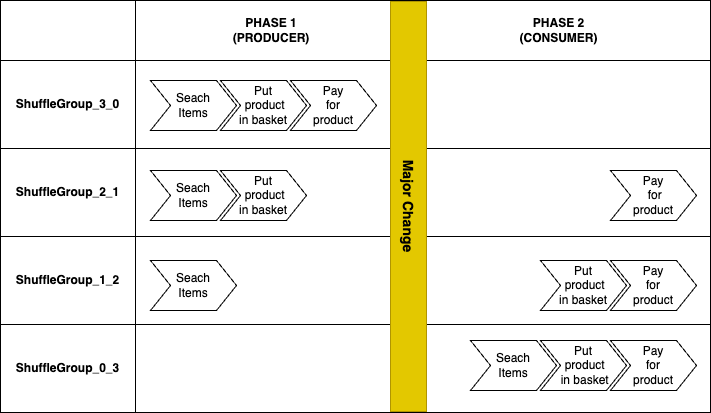

The diagram above was exported from draw.io. Its source (the exported page's mxGraphModel, read from the mxfile embedded in the PNG):
<mxGraphModel dx="1114" dy="878" grid="1" gridSize="10" guides="1" tooltips="1" connect="1" arrows="1" fold="1" page="1" pageScale="1" pageWidth="1169" pageHeight="827" math="0" shadow="0">
  <root>
    <mxCell id="0" />
    <mxCell id="1" parent="0" />
    <mxCell id="NAA2fx9nmXlu3vvGhhVC-1" value="" style="shape=table;html=1;whiteSpace=wrap;startSize=0;container=1;collapsible=0;childLayout=tableLayout;" parent="1" vertex="1">
      <mxGeometry x="30" y="80" width="710" height="412" as="geometry" />
    </mxCell>
    <mxCell id="NAA2fx9nmXlu3vvGhhVC-2" value="" style="shape=partialRectangle;html=1;whiteSpace=wrap;collapsible=0;dropTarget=0;pointerEvents=0;fillColor=none;top=0;left=0;bottom=0;right=0;points=[[0,0.5],[1,0.5]];portConstraint=eastwest;" parent="NAA2fx9nmXlu3vvGhhVC-1" vertex="1">
      <mxGeometry width="710" height="60" as="geometry" />
    </mxCell>
    <mxCell id="NAA2fx9nmXlu3vvGhhVC-3" value="" style="shape=partialRectangle;html=1;whiteSpace=wrap;connectable=0;overflow=hidden;fillColor=none;top=0;left=0;bottom=0;right=0;" parent="NAA2fx9nmXlu3vvGhhVC-2" vertex="1">
      <mxGeometry width="135" height="60" as="geometry">
        <mxRectangle width="135" height="60" as="alternateBounds" />
      </mxGeometry>
    </mxCell>
    <mxCell id="NAA2fx9nmXlu3vvGhhVC-4" value="&lt;span style=&quot;font-weight: 700&quot;&gt;PHASE 1&lt;/span&gt;&lt;br style=&quot;font-weight: 700&quot;&gt;&lt;span style=&quot;font-weight: 700&quot;&gt;(PRODUCER)&lt;/span&gt;" style="shape=partialRectangle;html=1;whiteSpace=wrap;connectable=0;overflow=hidden;fillColor=none;top=0;left=0;bottom=0;right=0;" parent="NAA2fx9nmXlu3vvGhhVC-2" vertex="1">
      <mxGeometry x="135" width="272" height="60" as="geometry">
        <mxRectangle width="272" height="60" as="alternateBounds" />
      </mxGeometry>
    </mxCell>
    <mxCell id="NAA2fx9nmXlu3vvGhhVC-5" value="&lt;span style=&quot;font-weight: 700&quot;&gt;PHASE 2&lt;/span&gt;&lt;br style=&quot;font-weight: 700&quot;&gt;&lt;span style=&quot;font-weight: 700&quot;&gt;(CONSUMER)&lt;/span&gt;" style="shape=partialRectangle;html=1;whiteSpace=wrap;connectable=0;overflow=hidden;fillColor=none;top=0;left=0;bottom=0;right=0;" parent="NAA2fx9nmXlu3vvGhhVC-2" vertex="1">
      <mxGeometry x="407" width="303" height="60" as="geometry">
        <mxRectangle width="303" height="60" as="alternateBounds" />
      </mxGeometry>
    </mxCell>
    <mxCell id="NAA2fx9nmXlu3vvGhhVC-6" value="" style="shape=partialRectangle;html=1;whiteSpace=wrap;collapsible=0;dropTarget=0;pointerEvents=0;fillColor=none;top=0;left=0;bottom=0;right=0;points=[[0,0.5],[1,0.5]];portConstraint=eastwest;" parent="NAA2fx9nmXlu3vvGhhVC-1" vertex="1">
      <mxGeometry y="60" width="710" height="88" as="geometry" />
    </mxCell>
    <mxCell id="NAA2fx9nmXlu3vvGhhVC-7" value="&lt;span style=&quot;font-weight: 700&quot;&gt;ShuffleGroup_3_0&lt;/span&gt;" style="shape=partialRectangle;html=1;whiteSpace=wrap;connectable=0;overflow=hidden;fillColor=none;top=0;left=0;bottom=0;right=0;" parent="NAA2fx9nmXlu3vvGhhVC-6" vertex="1">
      <mxGeometry width="135" height="88" as="geometry">
        <mxRectangle width="135" height="88" as="alternateBounds" />
      </mxGeometry>
    </mxCell>
    <mxCell id="NAA2fx9nmXlu3vvGhhVC-8" value="" style="shape=partialRectangle;html=1;whiteSpace=wrap;connectable=0;overflow=hidden;fillColor=none;top=0;left=0;bottom=0;right=0;" parent="NAA2fx9nmXlu3vvGhhVC-6" vertex="1">
      <mxGeometry x="135" width="272" height="88" as="geometry">
        <mxRectangle width="272" height="88" as="alternateBounds" />
      </mxGeometry>
    </mxCell>
    <mxCell id="NAA2fx9nmXlu3vvGhhVC-9" value="" style="shape=partialRectangle;html=1;whiteSpace=wrap;connectable=0;overflow=hidden;fillColor=none;top=0;left=0;bottom=0;right=0;" parent="NAA2fx9nmXlu3vvGhhVC-6" vertex="1">
      <mxGeometry x="407" width="303" height="88" as="geometry">
        <mxRectangle width="303" height="88" as="alternateBounds" />
      </mxGeometry>
    </mxCell>
    <mxCell id="NAA2fx9nmXlu3vvGhhVC-10" value="" style="shape=partialRectangle;html=1;whiteSpace=wrap;collapsible=0;dropTarget=0;pointerEvents=0;fillColor=none;top=0;left=0;bottom=0;right=0;points=[[0,0.5],[1,0.5]];portConstraint=eastwest;" parent="NAA2fx9nmXlu3vvGhhVC-1" vertex="1">
      <mxGeometry y="148" width="710" height="88" as="geometry" />
    </mxCell>
    <mxCell id="NAA2fx9nmXlu3vvGhhVC-11" value="&lt;span style=&quot;font-weight: 700&quot;&gt;ShuffleGroup_2_1&lt;/span&gt;" style="shape=partialRectangle;html=1;whiteSpace=wrap;connectable=0;overflow=hidden;fillColor=none;top=0;left=0;bottom=0;right=0;" parent="NAA2fx9nmXlu3vvGhhVC-10" vertex="1">
      <mxGeometry width="135" height="88" as="geometry">
        <mxRectangle width="135" height="88" as="alternateBounds" />
      </mxGeometry>
    </mxCell>
    <mxCell id="NAA2fx9nmXlu3vvGhhVC-12" value="" style="shape=partialRectangle;html=1;whiteSpace=wrap;connectable=0;overflow=hidden;fillColor=none;top=0;left=0;bottom=0;right=0;" parent="NAA2fx9nmXlu3vvGhhVC-10" vertex="1">
      <mxGeometry x="135" width="272" height="88" as="geometry">
        <mxRectangle width="272" height="88" as="alternateBounds" />
      </mxGeometry>
    </mxCell>
    <mxCell id="NAA2fx9nmXlu3vvGhhVC-13" value="" style="shape=partialRectangle;html=1;whiteSpace=wrap;connectable=0;overflow=hidden;fillColor=none;top=0;left=0;bottom=0;right=0;" parent="NAA2fx9nmXlu3vvGhhVC-10" vertex="1">
      <mxGeometry x="407" width="303" height="88" as="geometry">
        <mxRectangle width="303" height="88" as="alternateBounds" />
      </mxGeometry>
    </mxCell>
    <mxCell id="NAA2fx9nmXlu3vvGhhVC-14" value="" style="shape=partialRectangle;html=1;whiteSpace=wrap;collapsible=0;dropTarget=0;pointerEvents=0;fillColor=none;top=0;left=0;bottom=0;right=0;points=[[0,0.5],[1,0.5]];portConstraint=eastwest;" parent="NAA2fx9nmXlu3vvGhhVC-1" vertex="1">
      <mxGeometry y="236" width="710" height="88" as="geometry" />
    </mxCell>
    <mxCell id="NAA2fx9nmXlu3vvGhhVC-15" value="&lt;span style=&quot;font-weight: 700&quot;&gt;ShuffleGroup_1_2&lt;/span&gt;" style="shape=partialRectangle;html=1;whiteSpace=wrap;connectable=0;overflow=hidden;fillColor=none;top=0;left=0;bottom=0;right=0;" parent="NAA2fx9nmXlu3vvGhhVC-14" vertex="1">
      <mxGeometry width="135" height="88" as="geometry">
        <mxRectangle width="135" height="88" as="alternateBounds" />
      </mxGeometry>
    </mxCell>
    <mxCell id="NAA2fx9nmXlu3vvGhhVC-16" value="" style="shape=partialRectangle;html=1;whiteSpace=wrap;connectable=0;overflow=hidden;fillColor=none;top=0;left=0;bottom=0;right=0;" parent="NAA2fx9nmXlu3vvGhhVC-14" vertex="1">
      <mxGeometry x="135" width="272" height="88" as="geometry">
        <mxRectangle width="272" height="88" as="alternateBounds" />
      </mxGeometry>
    </mxCell>
    <mxCell id="NAA2fx9nmXlu3vvGhhVC-17" value="" style="shape=partialRectangle;html=1;whiteSpace=wrap;connectable=0;overflow=hidden;fillColor=none;top=0;left=0;bottom=0;right=0;" parent="NAA2fx9nmXlu3vvGhhVC-14" vertex="1">
      <mxGeometry x="407" width="303" height="88" as="geometry">
        <mxRectangle width="303" height="88" as="alternateBounds" />
      </mxGeometry>
    </mxCell>
    <mxCell id="NAA2fx9nmXlu3vvGhhVC-18" value="" style="shape=partialRectangle;html=1;whiteSpace=wrap;collapsible=0;dropTarget=0;pointerEvents=0;fillColor=none;top=0;left=0;bottom=0;right=0;points=[[0,0.5],[1,0.5]];portConstraint=eastwest;" parent="NAA2fx9nmXlu3vvGhhVC-1" vertex="1">
      <mxGeometry y="324" width="710" height="88" as="geometry" />
    </mxCell>
    <mxCell id="NAA2fx9nmXlu3vvGhhVC-19" value="&lt;span style=&quot;font-weight: 700&quot;&gt;ShuffleGroup_0_3&lt;/span&gt;" style="shape=partialRectangle;html=1;whiteSpace=wrap;connectable=0;overflow=hidden;fillColor=none;top=0;left=0;bottom=0;right=0;" parent="NAA2fx9nmXlu3vvGhhVC-18" vertex="1">
      <mxGeometry width="135" height="88" as="geometry">
        <mxRectangle width="135" height="88" as="alternateBounds" />
      </mxGeometry>
    </mxCell>
    <mxCell id="NAA2fx9nmXlu3vvGhhVC-20" value="" style="shape=partialRectangle;html=1;whiteSpace=wrap;connectable=0;overflow=hidden;fillColor=none;top=0;left=0;bottom=0;right=0;" parent="NAA2fx9nmXlu3vvGhhVC-18" vertex="1">
      <mxGeometry x="135" width="272" height="88" as="geometry">
        <mxRectangle width="272" height="88" as="alternateBounds" />
      </mxGeometry>
    </mxCell>
    <mxCell id="NAA2fx9nmXlu3vvGhhVC-21" value="" style="shape=partialRectangle;html=1;whiteSpace=wrap;connectable=0;overflow=hidden;fillColor=none;top=0;left=0;bottom=0;right=0;" parent="NAA2fx9nmXlu3vvGhhVC-18" vertex="1">
      <mxGeometry x="407" width="303" height="88" as="geometry">
        <mxRectangle width="303" height="88" as="alternateBounds" />
      </mxGeometry>
    </mxCell>
    <mxCell id="NAA2fx9nmXlu3vvGhhVC-22" value="Seach &lt;br&gt;Items" style="shape=step;perimeter=stepPerimeter;html=1;fixedSize=1;fontSize=12;fontStyle=0;whiteSpace=wrap;" parent="1" vertex="1">
      <mxGeometry x="180" y="160" width="86" height="50" as="geometry" />
    </mxCell>
    <mxCell id="NAA2fx9nmXlu3vvGhhVC-23" value="Put &lt;br&gt;&amp;nbsp;product &lt;br&gt;in basket" style="shape=step;perimeter=stepPerimeter;html=1;fixedSize=1;fontSize=12;fontStyle=0;whiteSpace=wrap;" parent="1" vertex="1">
      <mxGeometry x="250" y="160" width="86" height="50" as="geometry" />
    </mxCell>
    <mxCell id="NAA2fx9nmXlu3vvGhhVC-24" value="Pay &lt;br&gt;for &lt;br&gt;product" style="shape=step;perimeter=stepPerimeter;html=1;fixedSize=1;fontSize=12;fontStyle=0;whiteSpace=wrap;" parent="1" vertex="1">
      <mxGeometry x="320" y="160" width="86" height="50" as="geometry" />
    </mxCell>
    <mxCell id="NAA2fx9nmXlu3vvGhhVC-25" value="Seach &lt;br&gt;Items" style="shape=step;perimeter=stepPerimeter;html=1;fixedSize=1;fontSize=12;fontStyle=0;whiteSpace=wrap;" parent="1" vertex="1">
      <mxGeometry x="500" y="420" width="86" height="50" as="geometry" />
    </mxCell>
    <mxCell id="NAA2fx9nmXlu3vvGhhVC-26" value="Put&lt;br&gt;&amp;nbsp;product &lt;br&gt;&amp;nbsp;in basket&lt;span style=&quot;color: rgba(0 , 0 , 0 , 0) ; font-family: monospace ; font-size: 0px&quot;&gt;%3CmxGraphModel%3E%3Croot%3E%3CmxCell%20id%3D%220%22%2F%3E%3CmxCell%20id%3D%221%22%20parent%3D%220%22%2F%3E%3CmxCell%20id%3D%222%22%20value%3D%22Step%201%22%20style%3D%22shape%3Dstep%3Bperimeter%3DstepPerimeter%3BwhiteSpace%3Dwrap%3Bhtml%3D1%3BfixedSize%3D1%3BfontSize%3D12%3BfontStyle%3D0%22%20vertex%3D%221%22%20parent%3D%221%22%3E%3CmxGeometry%20x%3D%22250%22%20y%3D%22160%22%20width%3D%2286%22%20height%3D%2250%22%20as%3D%22geometry%22%2F%3E%3C%2FmxCell%3E%3C%2Froot%3E%3C%2FmxGraphModel%3E&lt;/span&gt;" style="shape=step;perimeter=stepPerimeter;html=1;fixedSize=1;fontSize=12;fontStyle=0;whiteSpace=wrap;" parent="1" vertex="1">
      <mxGeometry x="570" y="420" width="86" height="50" as="geometry" />
    </mxCell>
    <mxCell id="NAA2fx9nmXlu3vvGhhVC-27" value="Pay &lt;br&gt;for &lt;br&gt;product" style="shape=step;perimeter=stepPerimeter;html=1;fixedSize=1;fontSize=12;fontStyle=0;whiteSpace=wrap;" parent="1" vertex="1">
      <mxGeometry x="640" y="420" width="86" height="50" as="geometry" />
    </mxCell>
    <mxCell id="NAA2fx9nmXlu3vvGhhVC-28" value="&lt;b style=&quot;font-size: 14px;&quot;&gt;Major Change&lt;/b&gt;" style="rounded=0;whiteSpace=wrap;html=1;fillColor=#e3c800;strokeColor=#B09500;fontColor=#000000;horizontal=0;rotation=-180;fontSize=14;" parent="1" vertex="1">
      <mxGeometry x="420" y="81" width="36" height="410" as="geometry" />
    </mxCell>
    <mxCell id="NAA2fx9nmXlu3vvGhhVC-29" value="Seach &lt;br&gt;Items" style="shape=step;perimeter=stepPerimeter;html=1;fixedSize=1;fontSize=12;fontStyle=0;whiteSpace=wrap;" parent="1" vertex="1">
      <mxGeometry x="180" y="250" width="86" height="50" as="geometry" />
    </mxCell>
    <mxCell id="NAA2fx9nmXlu3vvGhhVC-30" value="Put &lt;br&gt;&amp;nbsp;product &lt;br&gt;in basket&lt;span style=&quot;color: rgba(0 , 0 , 0 , 0) ; font-family: monospace ; font-size: 0px&quot;&gt;%3CmxGraphModel%3E%3Croot%3E%3CmxCell%20id%3D%220%22%2F%3E%3CmxCell%20id%3D%221%22%20parent%3D%220%22%2F%3E%3CmxCell%20id%3D%222%22%20value%3D%22Step%201%22%20style%3D%22shape%3Dstep%3Bperimeter%3DstepPerimeter%3BwhiteSpace%3Dwrap%3Bhtml%3D1%3BfixedSize%3D1%3BfontSize%3D12%3BfontStyle%3D0%22%20vertex%3D%221%22%20parent%3D%221%22%3E%3CmxGeometry%20x%3D%22250%22%20y%3D%22160%22%20width%3D%2286%22%20height%3D%2250%22%20as%3D%22geometry%22%2F%3E%3C%2FmxCell%3E%3C%2Froot%3E%3C%2FmxGraphModel%3E&lt;/span&gt;" style="shape=step;perimeter=stepPerimeter;html=1;fixedSize=1;fontSize=12;fontStyle=0;whiteSpace=wrap;" parent="1" vertex="1">
      <mxGeometry x="250" y="250" width="86" height="50" as="geometry" />
    </mxCell>
    <mxCell id="NAA2fx9nmXlu3vvGhhVC-31" value="Pay&lt;br&gt;&amp;nbsp;for &lt;br&gt;product" style="shape=step;perimeter=stepPerimeter;html=1;fixedSize=1;fontSize=12;fontStyle=0;whiteSpace=wrap;" parent="1" vertex="1">
      <mxGeometry x="640" y="250" width="86" height="50" as="geometry" />
    </mxCell>
    <mxCell id="NAA2fx9nmXlu3vvGhhVC-32" value="Seach &lt;br&gt;Items" style="shape=step;perimeter=stepPerimeter;html=1;fixedSize=1;fontSize=12;fontStyle=0;whiteSpace=wrap;" parent="1" vertex="1">
      <mxGeometry x="180" y="340" width="86" height="50" as="geometry" />
    </mxCell>
    <mxCell id="NAA2fx9nmXlu3vvGhhVC-33" value="Put &lt;br&gt;&amp;nbsp;product &lt;br&gt;in basket&lt;span style=&quot;color: rgba(0 , 0 , 0 , 0) ; font-family: monospace ; font-size: 0px&quot;&gt;%3CmxGraphModel%3E%3Croot%3E%3CmxCell%20id%3D%220%22%2F%3E%3CmxCell%20id%3D%221%22%20parent%3D%220%22%2F%3E%3CmxCell%20id%3D%222%22%20value%3D%22Step%201%22%20style%3D%22shape%3Dstep%3Bperimeter%3DstepPerimeter%3BwhiteSpace%3Dwrap%3Bhtml%3D1%3BfixedSize%3D1%3BfontSize%3D12%3BfontStyle%3D0%22%20vertex%3D%221%22%20parent%3D%221%22%3E%3CmxGeometry%20x%3D%22250%22%20y%3D%22160%22%20width%3D%2286%22%20height%3D%2250%22%20as%3D%22geometry%22%2F%3E%3C%2FmxCell%3E%3C%2Froot%3E%3C%2FmxGraphModel%3E&lt;/span&gt;" style="shape=step;perimeter=stepPerimeter;html=1;fixedSize=1;fontSize=12;fontStyle=0;whiteSpace=wrap;" parent="1" vertex="1">
      <mxGeometry x="570" y="340" width="86" height="50" as="geometry" />
    </mxCell>
    <mxCell id="NAA2fx9nmXlu3vvGhhVC-34" value="Pay &lt;br&gt;for &lt;br&gt;product" style="shape=step;perimeter=stepPerimeter;html=1;fixedSize=1;fontSize=12;fontStyle=0;whiteSpace=wrap;" parent="1" vertex="1">
      <mxGeometry x="640" y="340" width="86" height="50" as="geometry" />
    </mxCell>
  </root>
</mxGraphModel>